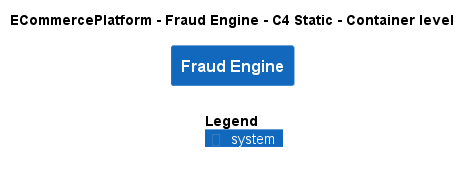

The diagram above was rendered by PlantUML. Its source (embedded in the PNG):
@startuml
!include ..\..\..\.c4s\C4_Container.puml

AddElementTag("c4interflow:lifecycle:new", $bgColor=green, $fontColor=#ffffff, $borderColor=green, $shadowing="False")
AddElementTag("c4interflow:lifecycle:changed", $bgColor=orange, $fontColor=#ffffff, $borderColor=orange, $shadowing="False")
AddElementTag("c4interflow:lifecycle:removed", $bgColor=red, $fontColor=#ffffff, $borderColor=red, $shadowing="False")

AddRelTag("c4interflow:lifecycle:new", $textColor=green, $lineColor=green)
AddRelTag("c4interflow:lifecycle:changed", $textColor=orange, $lineColor=orange)
AddRelTag("c4interflow:lifecycle:removed", $textColor=red, $lineColor=red)

SHOW_PERSON_PORTRAIT()
LAYOUT_TOP_DOWN()

skinparam linetype polyline

title ECommercePlatform - Fraud Engine - C4 Static - Container level

System(ECommercePlatform.SoftwareSystems.FraudEngine, "Fraud Engine", "")



SHOW_LEGEND()
@enduml